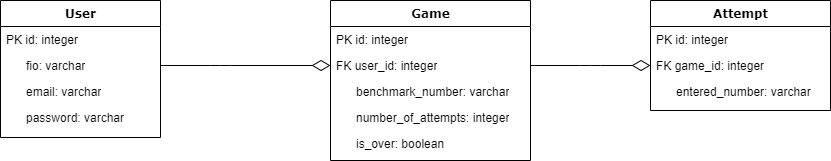

The diagram above was exported from draw.io. Its source (the exported page's mxGraphModel, read from the mxfile embedded in the PNG):
<mxGraphModel dx="1038" dy="547" grid="1" gridSize="10" guides="1" tooltips="1" connect="1" arrows="1" fold="1" page="1" pageScale="1" pageWidth="1100" pageHeight="850" background="none" math="0" shadow="0">
  <root>
    <mxCell id="0" />
    <mxCell id="1" parent="0" />
    <mxCell id="78961159f06e98e8-124" style="edgeStyle=orthogonalEdgeStyle;html=1;labelBackgroundColor=none;startFill=0;startSize=8;endArrow=diamondThin;endFill=0;endSize=16;fontFamily=Verdana;fontSize=12;entryX=0;entryY=0.5;entryDx=0;entryDy=0;exitX=1;exitY=0.5;exitDx=0;exitDy=0;" parent="1" source="78961159f06e98e8-23" target="78961159f06e98e8-71" edge="1">
      <mxGeometry relative="1" as="geometry">
        <Array as="points">
          <mxPoint x="280" y="155" />
          <mxPoint x="280" y="155" />
        </Array>
      </mxGeometry>
    </mxCell>
    <mxCell id="78961159f06e98e8-17" value="User" style="swimlane;html=1;fontStyle=1;align=center;verticalAlign=top;childLayout=stackLayout;horizontal=1;startSize=26;horizontalStack=0;resizeParent=1;resizeLast=0;collapsible=1;marginBottom=0;swimlaneFillColor=#ffffff;rounded=0;shadow=0;comic=0;labelBackgroundColor=none;strokeWidth=1;fillColor=none;fontFamily=Verdana;fontSize=12" parent="1" vertex="1">
      <mxGeometry x="60" y="90" width="160" height="137" as="geometry" />
    </mxCell>
    <mxCell id="78961159f06e98e8-21" value="PK id: integer" style="text;html=1;strokeColor=none;fillColor=none;align=left;verticalAlign=top;spacingLeft=4;spacingRight=4;whiteSpace=wrap;overflow=hidden;rotatable=0;points=[[0,0.5],[1,0.5]];portConstraint=eastwest;" parent="78961159f06e98e8-17" vertex="1">
      <mxGeometry y="26" width="160" height="26" as="geometry" />
    </mxCell>
    <mxCell id="78961159f06e98e8-23" value="&amp;nbsp; &amp;nbsp; &amp;nbsp; fio: varchar" style="text;html=1;strokeColor=none;fillColor=none;align=left;verticalAlign=top;spacingLeft=4;spacingRight=4;whiteSpace=wrap;overflow=hidden;rotatable=0;points=[[0,0.5],[1,0.5]];portConstraint=eastwest;" parent="78961159f06e98e8-17" vertex="1">
      <mxGeometry y="52" width="160" height="26" as="geometry" />
    </mxCell>
    <mxCell id="78961159f06e98e8-25" value="&amp;nbsp; &amp;nbsp; &amp;nbsp; email: varchar" style="text;html=1;strokeColor=none;fillColor=none;align=left;verticalAlign=top;spacingLeft=4;spacingRight=4;whiteSpace=wrap;overflow=hidden;rotatable=0;points=[[0,0.5],[1,0.5]];portConstraint=eastwest;" parent="78961159f06e98e8-17" vertex="1">
      <mxGeometry y="78" width="160" height="26" as="geometry" />
    </mxCell>
    <mxCell id="78961159f06e98e8-26" value="&amp;nbsp; &amp;nbsp; &amp;nbsp; password: varchar" style="text;html=1;strokeColor=none;fillColor=none;align=left;verticalAlign=top;spacingLeft=4;spacingRight=4;whiteSpace=wrap;overflow=hidden;rotatable=0;points=[[0,0.5],[1,0.5]];portConstraint=eastwest;" parent="78961159f06e98e8-17" vertex="1">
      <mxGeometry y="104" width="160" height="26" as="geometry" />
    </mxCell>
    <mxCell id="78961159f06e98e8-69" value="Game" style="swimlane;html=1;fontStyle=1;align=center;verticalAlign=top;childLayout=stackLayout;horizontal=1;startSize=26;horizontalStack=0;resizeParent=1;resizeLast=0;collapsible=1;marginBottom=0;swimlaneFillColor=#ffffff;rounded=0;shadow=0;comic=0;labelBackgroundColor=none;strokeWidth=1;fillColor=none;fontFamily=Verdana;fontSize=12" parent="1" vertex="1">
      <mxGeometry x="390" y="90" width="200" height="160" as="geometry" />
    </mxCell>
    <mxCell id="78961159f06e98e8-70" value="PK id: integer" style="text;html=1;strokeColor=none;fillColor=none;align=left;verticalAlign=top;spacingLeft=4;spacingRight=4;whiteSpace=wrap;overflow=hidden;rotatable=0;points=[[0,0.5],[1,0.5]];portConstraint=eastwest;" parent="78961159f06e98e8-69" vertex="1">
      <mxGeometry y="26" width="200" height="26" as="geometry" />
    </mxCell>
    <mxCell id="78961159f06e98e8-71" value="FK user_id: integer" style="text;html=1;strokeColor=none;fillColor=none;align=left;verticalAlign=top;spacingLeft=4;spacingRight=4;whiteSpace=wrap;overflow=hidden;rotatable=0;points=[[0,0.5],[1,0.5]];portConstraint=eastwest;" parent="78961159f06e98e8-69" vertex="1">
      <mxGeometry y="52" width="200" height="26" as="geometry" />
    </mxCell>
    <mxCell id="78961159f06e98e8-74" value="&amp;nbsp; &amp;nbsp; &amp;nbsp; benchmark_number: varchar" style="text;html=1;strokeColor=none;fillColor=none;align=left;verticalAlign=top;spacingLeft=4;spacingRight=4;whiteSpace=wrap;overflow=hidden;rotatable=0;points=[[0,0.5],[1,0.5]];portConstraint=eastwest;" parent="78961159f06e98e8-69" vertex="1">
      <mxGeometry y="78" width="200" height="26" as="geometry" />
    </mxCell>
    <mxCell id="JwZ7mfCz0M3B9QiV5Q9e-1" value="&amp;nbsp; &amp;nbsp; &amp;nbsp; number_of_attempts: integer&lt;span style=&quot;color: rgba(0, 0, 0, 0); font-family: monospace; font-size: 0px;&quot;&gt;%3CmxGraphModel%3E%3Croot%3E%3CmxCell%20id%3D%220%22%2F%3E%3CmxCell%20id%3D%221%22%20parent%3D%220%22%2F%3E%3CmxCell%20id%3D%222%22%20value%3D%22Game%22%20style%3D%22swimlane%3Bhtml%3D1%3BfontStyle%3D1%3Balign%3Dcenter%3BverticalAlign%3Dtop%3BchildLayout%3DstackLayout%3Bhorizontal%3D1%3BstartSize%3D26%3BhorizontalStack%3D0%3BresizeParent%3D1%3BresizeLast%3D0%3Bcollapsible%3D1%3BmarginBottom%3D0%3BswimlaneFillColor%3D%23ffffff%3Brounded%3D0%3Bshadow%3D0%3Bcomic%3D0%3BlabelBackgroundColor%3Dnone%3BstrokeWidth%3D1%3BfillColor%3Dnone%3BfontFamily%3DVerdana%3BfontSize%3D12%22%20vertex%3D%221%22%20parent%3D%221%22%3E%3CmxGeometry%20x%3D%22390%22%20y%3D%2290%22%20width%3D%22180%22%20height%3D%22140%22%20as%3D%22geometry%22%2F%3E%3C%2FmxCell%3E%3CmxCell%20id%3D%223%22%20value%3D%22PK%20id%3A%20integer%22%20style%3D%22text%3Bhtml%3D1%3BstrokeColor%3Dnone%3BfillColor%3Dnone%3Balign%3Dleft%3BverticalAlign%3Dtop%3BspacingLeft%3D4%3BspacingRight%3D4%3BwhiteSpace%3Dwrap%3Boverflow%3Dhidden%3Brotatable%3D0%3Bpoints%3D%5B%5B0%2C0.5%5D%2C%5B1%2C0.5%5D%5D%3BportConstraint%3Deastwest%3B%22%20vertex%3D%221%22%20parent%3D%222%22%3E%3CmxGeometry%20y%3D%2226%22%20width%3D%22180%22%20height%3D%2226%22%20as%3D%22geometry%22%2F%3E%3C%2FmxCell%3E%3CmxCell%20id%3D%224%22%20value%3D%22FK%20user_id%3A%20integer%22%20style%3D%22text%3Bhtml%3D1%3BstrokeColor%3Dnone%3BfillColor%3Dnone%3Balign%3Dleft%3BverticalAlign%3Dtop%3BspacingLeft%3D4%3BspacingRight%3D4%3BwhiteSpace%3Dwrap%3Boverflow%3Dhidden%3Brotatable%3D0%3Bpoints%3D%5B%5B0%2C0.5%5D%2C%5B1%2C0.5%5D%5D%3BportConstraint%3Deastwest%3B%22%20vertex%3D%221%22%20parent%3D%222%22%3E%3CmxGeometry%20y%3D%2252%22%20width%3D%22180%22%20height%3D%2226%22%20as%3D%22geometry%22%2F%3E%3C%2FmxCell%3E%3CmxCell%20id%3D%225%22%20value%3D%22%26amp%3Bnbsp%3B%20%26amp%3Bnbsp%3B%20%26amp%3Bnbsp%3B%20benchmarkNumber%3A%20varchar%22%20style%3D%22text%3Bhtml%3D1%3BstrokeColor%3Dnone%3BfillColor%3Dnone%3Balign%3Dleft%3BverticalAlign%3Dtop%3BspacingLeft%3D4%3BspacingRight%3D4%3BwhiteSpace%3Dwrap%3Boverflow%3Dhidden%3Brotatable%3D0%3Bpoints%3D%5B%5B0%2C0.5%5D%2C%5B1%2C0.5%5D%5D%3BportConstraint%3Deastwest%3B%22%20vertex%3D%221%22%20parent%3D%222%22%3E%3CmxGeometry%20y%3D%2278%22%20width%3D%22180%22%20height%3D%2226%22%20as%3D%22geometry%22%2F%3E%3C%2FmxCell%3E%3CmxCell%20id%3D%226%22%20value%3D%22%26amp%3Bnbsp%3B%20%26amp%3Bnbsp%3B%20%26amp%3Bnbsp%3B%20numberOfAttempts%3A%20integer%22%20style%3D%22text%3Bhtml%3D1%3BstrokeColor%3Dnone%3BfillColor%3Dnone%3Balign%3Dleft%3BverticalAlign%3Dtop%3BspacingLeft%3D4%3BspacingRight%3D4%3BwhiteSpace%3Dwrap%3Boverflow%3Dhidden%3Brotatable%3D0%3Bpoints%3D%5B%5B0%2C0.5%5D%2C%5B1%2C0.5%5D%5D%3BportConstraint%3Deastwest%3B%22%20vertex%3D%221%22%20parent%3D%222%22%3E%3CmxGeometry%20y%3D%22104%22%20width%3D%22180%22%20height%3D%2226%22%20as%3D%22geometry%22%2F%3E%3C%2FmxCell%3E%3C%2Froot%3E%3C%2FmxGraphModel%3E&lt;/span&gt;" style="text;html=1;strokeColor=none;fillColor=none;align=left;verticalAlign=top;spacingLeft=4;spacingRight=4;whiteSpace=wrap;overflow=hidden;rotatable=0;points=[[0,0.5],[1,0.5]];portConstraint=eastwest;" parent="78961159f06e98e8-69" vertex="1">
      <mxGeometry y="104" width="200" height="26" as="geometry" />
    </mxCell>
    <mxCell id="Ldn78SkyeUUGlinUCBGY-6" value="&amp;nbsp; &amp;nbsp; &amp;nbsp; is_over: boolean&lt;span style=&quot;color: rgba(0, 0, 0, 0); font-family: monospace; font-size: 0px;&quot;&gt;%3CmxGraphModel%3E%3Croot%3E%3CmxCell%20id%3D%220%22%2F%3E%3CmxCell%20id%3D%221%22%20parent%3D%220%22%2F%3E%3CmxCell%20id%3D%222%22%20value%3D%22Game%22%20style%3D%22swimlane%3Bhtml%3D1%3BfontStyle%3D1%3Balign%3Dcenter%3BverticalAlign%3Dtop%3BchildLayout%3DstackLayout%3Bhorizontal%3D1%3BstartSize%3D26%3BhorizontalStack%3D0%3BresizeParent%3D1%3BresizeLast%3D0%3Bcollapsible%3D1%3BmarginBottom%3D0%3BswimlaneFillColor%3D%23ffffff%3Brounded%3D0%3Bshadow%3D0%3Bcomic%3D0%3BlabelBackgroundColor%3Dnone%3BstrokeWidth%3D1%3BfillColor%3Dnone%3BfontFamily%3DVerdana%3BfontSize%3D12%22%20vertex%3D%221%22%20parent%3D%221%22%3E%3CmxGeometry%20x%3D%22390%22%20y%3D%2290%22%20width%3D%22180%22%20height%3D%22140%22%20as%3D%22geometry%22%2F%3E%3C%2FmxCell%3E%3CmxCell%20id%3D%223%22%20value%3D%22PK%20id%3A%20integer%22%20style%3D%22text%3Bhtml%3D1%3BstrokeColor%3Dnone%3BfillColor%3Dnone%3Balign%3Dleft%3BverticalAlign%3Dtop%3BspacingLeft%3D4%3BspacingRight%3D4%3BwhiteSpace%3Dwrap%3Boverflow%3Dhidden%3Brotatable%3D0%3Bpoints%3D%5B%5B0%2C0.5%5D%2C%5B1%2C0.5%5D%5D%3BportConstraint%3Deastwest%3B%22%20vertex%3D%221%22%20parent%3D%222%22%3E%3CmxGeometry%20y%3D%2226%22%20width%3D%22180%22%20height%3D%2226%22%20as%3D%22geometry%22%2F%3E%3C%2FmxCell%3E%3CmxCell%20id%3D%224%22%20value%3D%22FK%20user_id%3A%20integer%22%20style%3D%22text%3Bhtml%3D1%3BstrokeColor%3Dnone%3BfillColor%3Dnone%3Balign%3Dleft%3BverticalAlign%3Dtop%3BspacingLeft%3D4%3BspacingRight%3D4%3BwhiteSpace%3Dwrap%3Boverflow%3Dhidden%3Brotatable%3D0%3Bpoints%3D%5B%5B0%2C0.5%5D%2C%5B1%2C0.5%5D%5D%3BportConstraint%3Deastwest%3B%22%20vertex%3D%221%22%20parent%3D%222%22%3E%3CmxGeometry%20y%3D%2252%22%20width%3D%22180%22%20height%3D%2226%22%20as%3D%22geometry%22%2F%3E%3C%2FmxCell%3E%3CmxCell%20id%3D%225%22%20value%3D%22%26amp%3Bnbsp%3B%20%26amp%3Bnbsp%3B%20%26amp%3Bnbsp%3B%20benchmarkNumber%3A%20varchar%22%20style%3D%22text%3Bhtml%3D1%3BstrokeColor%3Dnone%3BfillColor%3Dnone%3Balign%3Dleft%3BverticalAlign%3Dtop%3BspacingLeft%3D4%3BspacingRight%3D4%3BwhiteSpace%3Dwrap%3Boverflow%3Dhidden%3Brotatable%3D0%3Bpoints%3D%5B%5B0%2C0.5%5D%2C%5B1%2C0.5%5D%5D%3BportConstraint%3Deastwest%3B%22%20vertex%3D%221%22%20parent%3D%222%22%3E%3CmxGeometry%20y%3D%2278%22%20width%3D%22180%22%20height%3D%2226%22%20as%3D%22geometry%22%2F%3E%3C%2FmxCell%3E%3CmxCell%20id%3D%226%22%20value%3D%22%26amp%3Bnbsp%3B%20%26amp%3Bnbsp%3B%20%26amp%3Bnbsp%3B%20numberOfAttempts%3A%20integer%22%20style%3D%22text%3Bhtml%3D1%3BstrokeColor%3Dnone%3BfillColor%3Dnone%3Balign%3Dleft%3BverticalAlign%3Dtop%3BspacingLeft%3D4%3BspacingRight%3D4%3BwhiteSpace%3Dwrap%3Boverflow%3Dhidden%3Brotatable%3D0%3Bpoints%3D%5B%5B0%2C0.5%5D%2C%5B1%2C0.5%5D%5D%3BportConstraint%3Deastwest%3B%22%20vertex%3D%221%22%20parent%3D%222%22%3E%3CmxGeometry%20y%3D%22104%22%20width%3D%22180%22%20height%3D%2226%22%20as%3D%22geometry%22%2F%3E%3C%2FmxCell%3E%3C%2Froot%3E%3C%2FmxGraphModel%3E&lt;/span&gt;" style="text;html=1;strokeColor=none;fillColor=none;align=left;verticalAlign=top;spacingLeft=4;spacingRight=4;whiteSpace=wrap;overflow=hidden;rotatable=0;points=[[0,0.5],[1,0.5]];portConstraint=eastwest;" vertex="1" parent="78961159f06e98e8-69">
      <mxGeometry y="130" width="200" height="26" as="geometry" />
    </mxCell>
    <mxCell id="Ldn78SkyeUUGlinUCBGY-1" value="Attempt" style="swimlane;html=1;fontStyle=1;align=center;verticalAlign=top;childLayout=stackLayout;horizontal=1;startSize=26;horizontalStack=0;resizeParent=1;resizeLast=0;collapsible=1;marginBottom=0;swimlaneFillColor=#ffffff;rounded=0;shadow=0;comic=0;labelBackgroundColor=none;strokeWidth=1;fillColor=none;fontFamily=Verdana;fontSize=12" vertex="1" parent="1">
      <mxGeometry x="710" y="90" width="180" height="110" as="geometry" />
    </mxCell>
    <mxCell id="Ldn78SkyeUUGlinUCBGY-2" value="PK id: integer" style="text;html=1;strokeColor=none;fillColor=none;align=left;verticalAlign=top;spacingLeft=4;spacingRight=4;whiteSpace=wrap;overflow=hidden;rotatable=0;points=[[0,0.5],[1,0.5]];portConstraint=eastwest;" vertex="1" parent="Ldn78SkyeUUGlinUCBGY-1">
      <mxGeometry y="26" width="180" height="26" as="geometry" />
    </mxCell>
    <mxCell id="Ldn78SkyeUUGlinUCBGY-3" value="FK game_id: integer" style="text;html=1;strokeColor=none;fillColor=none;align=left;verticalAlign=top;spacingLeft=4;spacingRight=4;whiteSpace=wrap;overflow=hidden;rotatable=0;points=[[0,0.5],[1,0.5]];portConstraint=eastwest;" vertex="1" parent="Ldn78SkyeUUGlinUCBGY-1">
      <mxGeometry y="52" width="180" height="26" as="geometry" />
    </mxCell>
    <mxCell id="Ldn78SkyeUUGlinUCBGY-4" value="&amp;nbsp; &amp;nbsp; &amp;nbsp; entered_number: varchar" style="text;html=1;strokeColor=none;fillColor=none;align=left;verticalAlign=top;spacingLeft=4;spacingRight=4;whiteSpace=wrap;overflow=hidden;rotatable=0;points=[[0,0.5],[1,0.5]];portConstraint=eastwest;" vertex="1" parent="Ldn78SkyeUUGlinUCBGY-1">
      <mxGeometry y="78" width="180" height="26" as="geometry" />
    </mxCell>
    <mxCell id="Ldn78SkyeUUGlinUCBGY-7" style="edgeStyle=orthogonalEdgeStyle;html=1;labelBackgroundColor=none;startFill=0;startSize=8;endArrow=diamondThin;endFill=0;endSize=16;fontFamily=Verdana;fontSize=12;entryX=0;entryY=0.5;entryDx=0;entryDy=0;exitX=1;exitY=0.5;exitDx=0;exitDy=0;" edge="1" parent="1" source="78961159f06e98e8-71" target="Ldn78SkyeUUGlinUCBGY-3">
      <mxGeometry relative="1" as="geometry">
        <Array as="points">
          <mxPoint x="650" y="155" />
          <mxPoint x="650" y="155" />
        </Array>
        <mxPoint x="630" y="140" as="sourcePoint" />
        <mxPoint x="400" y="165" as="targetPoint" />
      </mxGeometry>
    </mxCell>
  </root>
</mxGraphModel>